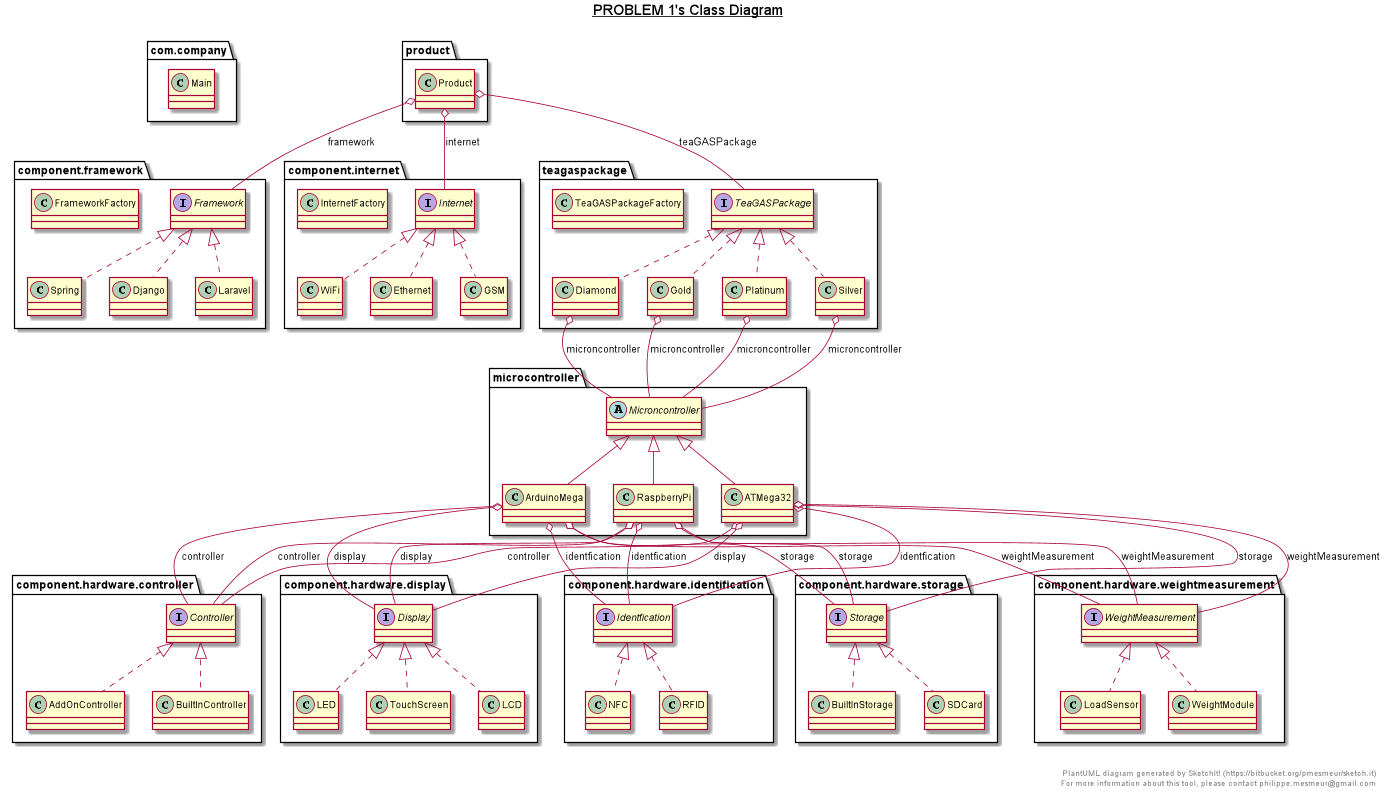

The diagram above was rendered by PlantUML. Its source (embedded in the PNG):
@startuml

title __PROBLEM 1's Class Diagram__\n

  namespace com.company {
    class com.company.Main {
    }
  }
  

  namespace component.framework {
    class component.framework.Django {
    }
  }
  

  namespace component.framework {
    interface component.framework.Framework {
    }
  }
  

  namespace component.framework {
    class component.framework.FrameworkFactory {
    }
  }
  

  namespace component.framework {
    class component.framework.Laravel {
    }
  }
  

  namespace component.framework {
    class component.framework.Spring {
    }
  }
  

  namespace component.hardware.controller {
    class component.hardware.controller.AddOnController {
    }
  }
  

  namespace component.hardware.controller {
    class component.hardware.controller.BuiltInController {
    }
  }
  

  namespace component.hardware.controller {
    interface component.hardware.controller.Controller {
    }
  }
  

  namespace component.hardware.display {
    interface component.hardware.display.Display {
    }
  }
  

  namespace component.hardware.display {
    class component.hardware.display.LCD {
    }
  }
  

  namespace component.hardware.display {
    class component.hardware.display.LED {
    }
  }
  

  namespace component.hardware.display {
    class component.hardware.display.TouchScreen {
    }
  }
  

  namespace component.hardware.identification {
    interface component.hardware.identification.Identfication {
    }
  }
  

  namespace component.hardware.identification {
    class component.hardware.identification.NFC {
    }
  }
  

  namespace component.hardware.identification {
    class component.hardware.identification.RFID {
    }
  }
  

  namespace component.hardware.storage {
    class component.hardware.storage.BuiltInStorage {
    }
  }
  

  namespace component.hardware.storage {
    class component.hardware.storage.SDCard {
    }
  }
  

  namespace component.hardware.storage {
    interface component.hardware.storage.Storage {
    }
  }
  

  namespace component.hardware.weightmeasurement {
    class component.hardware.weightmeasurement.LoadSensor {
    }
  }
  

  namespace component.hardware.weightmeasurement {
    interface component.hardware.weightmeasurement.WeightMeasurement {
    }
  }
  

  namespace component.hardware.weightmeasurement {
    class component.hardware.weightmeasurement.WeightModule {
    }
  }
  

  namespace component.internet {
    class component.internet.Ethernet {
    }
  }
  

  namespace component.internet {
    class component.internet.GSM {
    }
  }
  

  namespace component.internet {
    interface component.internet.Internet {
    }
  }
  

  namespace component.internet {
    class component.internet.InternetFactory {
    }
  }
  

  namespace component.internet {
    class component.internet.WiFi {
    }
  }
  

  namespace microcontroller {
    class microcontroller.ATMega32 {
    }
  }
  

  namespace microcontroller {
    class microcontroller.ArduinoMega {
    }
  }
  

  namespace microcontroller {
    abstract class microcontroller.Microncontroller {
    }
  }
  

  namespace microcontroller {
    class microcontroller.RaspberryPi {
    }
  }
  

  namespace product {
    class product.Product {
    }
  }
  

  namespace teagaspackage {
    class teagaspackage.Diamond {
    }
  }
  

  namespace teagaspackage {
    class teagaspackage.Gold {
    }
  }
  

  namespace teagaspackage {
    class teagaspackage.Platinum {
    }
  }
  

  namespace teagaspackage {
    class teagaspackage.Silver {
    }
  }
  

  namespace teagaspackage {
    interface teagaspackage.TeaGASPackage {
    }
  }
  

  namespace teagaspackage {
    class teagaspackage.TeaGASPackageFactory {
    }
  }
  

  component.framework.Django .up.|> component.framework.Framework
  component.framework.Laravel .up.|> component.framework.Framework
  component.framework.Spring .up.|> component.framework.Framework
  component.hardware.controller.AddOnController .up.|> component.hardware.controller.Controller
  component.hardware.controller.BuiltInController .up.|> component.hardware.controller.Controller
  component.hardware.display.LCD .up.|> component.hardware.display.Display
  component.hardware.display.LED .up.|> component.hardware.display.Display
  component.hardware.display.TouchScreen .up.|> component.hardware.display.Display
  component.hardware.identification.NFC .up.|> component.hardware.identification.Identfication
  component.hardware.identification.RFID .up.|> component.hardware.identification.Identfication
  component.hardware.storage.BuiltInStorage .up.|> component.hardware.storage.Storage
  component.hardware.storage.SDCard .up.|> component.hardware.storage.Storage
  component.hardware.weightmeasurement.LoadSensor .up.|> component.hardware.weightmeasurement.WeightMeasurement
  component.hardware.weightmeasurement.WeightModule .up.|> component.hardware.weightmeasurement.WeightMeasurement
  component.internet.Ethernet .up.|> component.internet.Internet
  component.internet.GSM .up.|> component.internet.Internet
  component.internet.WiFi .up.|> component.internet.Internet
  microcontroller.ATMega32 -up-|> microcontroller.Microncontroller
  microcontroller.ATMega32 o-- component.hardware.controller.Controller : controller
  microcontroller.ATMega32 o-- component.hardware.display.Display : display
  microcontroller.ATMega32 o-- component.hardware.identification.Identfication : identfication
  microcontroller.ATMega32 o-- component.hardware.storage.Storage : storage
  microcontroller.ATMega32 o-- component.hardware.weightmeasurement.WeightMeasurement : weightMeasurement
  microcontroller.ArduinoMega -up-|> microcontroller.Microncontroller
  microcontroller.ArduinoMega o-- component.hardware.controller.Controller : controller
  microcontroller.ArduinoMega o-- component.hardware.display.Display : display
  microcontroller.ArduinoMega o-- component.hardware.identification.Identfication : identfication
  microcontroller.ArduinoMega o-- component.hardware.storage.Storage : storage
  microcontroller.ArduinoMega o-- component.hardware.weightmeasurement.WeightMeasurement : weightMeasurement
  microcontroller.RaspberryPi -up-|> microcontroller.Microncontroller
  microcontroller.RaspberryPi o-- component.hardware.controller.Controller : controller
  microcontroller.RaspberryPi o-- component.hardware.display.Display : display
  microcontroller.RaspberryPi o-- component.hardware.identification.Identfication : identfication
  microcontroller.RaspberryPi o-- component.hardware.storage.Storage : storage
  microcontroller.RaspberryPi o-- component.hardware.weightmeasurement.WeightMeasurement : weightMeasurement
  product.Product o-- component.framework.Framework : framework
  product.Product o-- component.internet.Internet : internet
  product.Product o-- teagaspackage.TeaGASPackage : teaGASPackage
  teagaspackage.Diamond .up.|> teagaspackage.TeaGASPackage
  teagaspackage.Diamond o-- microcontroller.Microncontroller : microncontroller
  teagaspackage.Gold .up.|> teagaspackage.TeaGASPackage
  teagaspackage.Gold o-- microcontroller.Microncontroller : microncontroller
  teagaspackage.Platinum .up.|> teagaspackage.TeaGASPackage
  teagaspackage.Platinum o-- microcontroller.Microncontroller : microncontroller
  teagaspackage.Silver .up.|> teagaspackage.TeaGASPackage
  teagaspackage.Silver o-- microcontroller.Microncontroller : microncontroller


right footer


PlantUML diagram generated by SketchIt! (https://bitbucket.org/pmesmeur/sketch.it)
For more information about this tool, please contact philippe.mesmeur@gmail.com
endfooter

@enduml